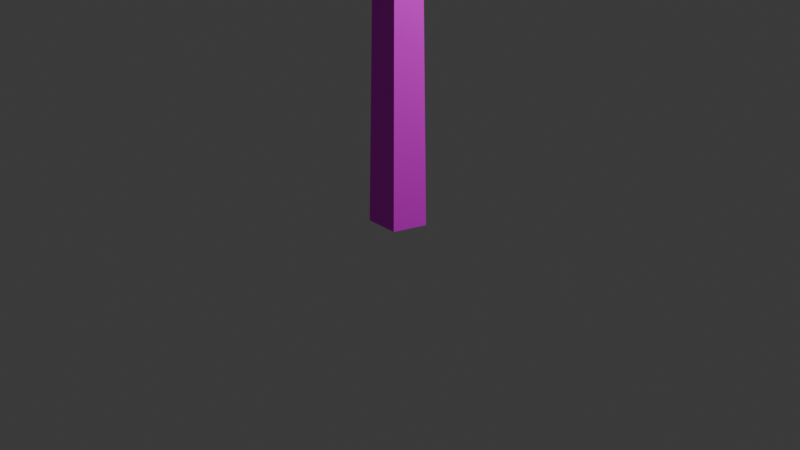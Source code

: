 # Source: Trunk1.blend  (saved by Blender 4.1.24; exported with 4.5.12 LTS)
import bpy
from mathutils import Matrix  # noqa: F401  (used for matrix-valued properties, if any)

bpy.ops.wm.read_factory_settings(use_empty=True)
scene = bpy.context.scene
scene.name = 'Scene'

# ---- collections
col_collection = bpy.data.collections.new('Collection'); scene.collection.children.link(col_collection)

# ---- images (referenced by path relative to the original .blend; pixels are not part of the script)
import os
ASSET_DIR = os.environ.get("B2B_ASSET_DIR", "")  # directory of the original .blend (textures are referenced by path, not embedded)
HERE = os.path.dirname(os.path.abspath(__file__))  # packed textures are extracted next to this script under _unpacked/

def load_image(name, relpath, width, height, colorspace="sRGB"):
    """Load a texture the original file referenced (path relative to the .blend, or extracted next to this script)."""
    p = next((c for c in (os.path.join(HERE, relpath), os.path.join(ASSET_DIR, relpath)) if relpath and os.path.exists(c)), "")
    if p:
        img = bpy.data.images.load(p, check_existing=True)
        img.name = name
    else:  # same state as the original file: an image datablock whose file is absent (Cycles renders it pink)
        img = bpy.data.images.new(name, width, height)
        img.source = "FILE"
        img.filepath = "//" + (relpath or name)
    img.colorspace_settings.name = colorspace
    return img
img_trunk = load_image('Trunk', 'Trunk.png', 1024, 1024, 'sRGB')

# ---- materials (node trees are filled in below, after node groups)
mat_material_001 = bpy.data.materials.new('material.001')
mat_material_001.use_transparent_shadow = False
mat_material_001.diffuse_color = (0.008817, 0.08714, 0.009587, 1.0)
mat_material_001.roughness = 0.7305
mat_material_002 = bpy.data.materials.new('material.002')
mat_material_002.use_transparent_shadow = False
mat_material_002.diffuse_color = (0.05344, 0.03131, 0.02938, 1.0)
mat_material_002.roughness = 0.8511

# ---- material node trees
mat_material_001.use_nodes = True; mat_material_001.node_tree.nodes.clear()
_N = mat_material_001.node_tree.nodes; _L = mat_material_001.node_tree.links
n0 = _N.new('ShaderNodeBsdfPrincipled'); n0.name = 'プリンシプルBSDF'; n0.location = (10, 300)
n0.inputs[2].default_value = 0.7305
n0.inputs[27].default_value = (0.0, 0.0, 0.0, 1.0)
n0.inputs[28].default_value = 1.0
n1 = _N.new('ShaderNodeOutputMaterial'); n1.name = 'マテリアル出力'; n1.location = (300, 300)
n2 = _N.new('ShaderNodeNormalMap'); n2.name = 'ノーマルマップ'; n2.location = (-300, -300)
n2.label = 'Normal/Map'
n2.inputs[0].default_value = 0.0
n3 = _N.new('ShaderNodeTexImage'); n3.name = '画像テクスチャ'; n3.location = (-280, 275)
_L.new(n0.outputs[0], n1.inputs[0])
_L.new(n2.outputs[0], n0.inputs[5])
_L.new(n3.outputs[0], n0.inputs[0])
n1.is_active_output = True
mat_material_002.use_nodes = True; mat_material_002.node_tree.nodes.clear()
_N = mat_material_002.node_tree.nodes; _L = mat_material_002.node_tree.links
n0 = _N.new('ShaderNodeBsdfPrincipled'); n0.name = 'プリンシプルBSDF'; n0.location = (10, 300)
n0.inputs[2].default_value = 0.8511
n0.inputs[27].default_value = (0.0, 0.0, 0.0, 1.0)
n0.inputs[28].default_value = 1.0
n1 = _N.new('ShaderNodeOutputMaterial'); n1.name = 'マテリアル出力'; n1.location = (300, 300)
n2 = _N.new('ShaderNodeNormalMap'); n2.name = 'ノーマルマップ'; n2.location = (-300, -300)
n2.label = 'Normal/Map'
n2.inputs[0].default_value = 0.0
n3 = _N.new('ShaderNodeTexImage'); n3.name = '画像テクスチャ'; n3.location = (-280, 275)
n3.image = img_trunk
_L.new(n0.outputs[0], n1.inputs[0])
_L.new(n2.outputs[0], n0.inputs[5])
_L.new(n3.outputs[0], n0.inputs[0])
n1.is_active_output = True

# ---- world
world_world = bpy.data.worlds.new('World'); scene.world = world_world
world_world.use_nodes = True; world_world.node_tree.nodes.clear()
_N = world_world.node_tree.nodes; _L = world_world.node_tree.links
n0 = _N.new('ShaderNodeOutputWorld'); n0.name = 'World Output'; n0.location = (300, 300)
n1 = _N.new('ShaderNodeBackground'); n1.name = 'Background'; n1.location = (10, 300)
n1.inputs[0].default_value = (0.05088, 0.05088, 0.05088, 1.0)
_L.new(n1.outputs[0], n0.inputs[0])
n0.is_active_output = True
world_world.color = (0.05088, 0.05088, 0.05088)
world_world.use_sun_shadow = False
world_world.sun_shadow_jitter_overblur = 0.0

# ---- cameras
cam_camera = bpy.data.cameras.new('Camera')
cam_camera.clip_end = 100.0
cam_camera.ortho_scale = 7.314

# ---- lights
light_light = bpy.data.lights.new('Light', 'POINT')
light_light.transmission_factor = 0.0
light_light.energy = 1000.0
light_light.shadow_soft_size = 0.1
light_light.shadow_maximum_resolution = 0.006
light_light.use_absolute_resolution = True

# ---- meshes
me_x = bpy.data.meshes.new('円柱')
me_x.from_pydata([(0.001479, 0.4939, -1.419), (0.001479, 0.246, 0.7788), (0.4678, 0.1551, -1.419), (0.232, 0.07852, 0.7788), (0.2897, -0.393, -1.419), (0.1439, -0.1925, 0.7788), (-0.2867, -0.393, -1.419), (-0.141, -0.1925, 0.7788), (-0.4648, 0.1551, -1.419), (-0.229, 0.07852, 0.7788)], [], [(0, 1, 3, 2), (2, 3, 5, 4), (4, 5, 7, 6), (3, 1, 9, 7, 5), (6, 7, 9, 8), (8, 9, 1, 0), (0, 2, 4, 6, 8)])
me_x.polygons.foreach_set('use_smooth', [True] * 7)
me_x.polygons.foreach_set('material_index', [1, 1, 1, 0, 1, 1, 0])
_k = set([(0, 1), (0, 2), (0, 8), (1, 3), (1, 9), (2, 3), (2, 4), (3, 5), (4, 5), (4, 6), (5, 7), (6, 7), (6, 8), (7, 9), (8, 9)])
me_x.attributes.new('sharp_edge', 'BOOLEAN', 'EDGE').data.foreach_set('value', [ (min(e.vertices), max(e.vertices)) in _k for e in me_x.edges])
_uv = me_x.uv_layers.new(name='UVマップ')
_uv.uv.foreach_set('vector', [1.0, 0.5, 1.0, 1.0, 0.8, 1.0, 0.8, 0.5, 0.8, 0.5, 0.8, 1.0, 0.6, 1.0, 0.6, 0.5, 0.6, 0.5, 0.6, 1.0, 0.4, 1.0, 0.4, 0.5, 0.4783, 0.3242, 0.25, 0.49, 0.02175, 0.3242, 0.1089, 0.05584, 0.3911, 0.05584, 0.4, 0.5, 0.4, 1.0, 0.2, 1.0, 0.2, 0.5, 0.2, 0.5, 0.2, 1.0, 2.98e-08, 1.0, 2.98e-08, 0.5, 0.75, 0.49, 0.9783, 0.3242, 0.8911, 0.05584, 0.6089, 0.05584, 0.5217, 0.3242])
me_x.materials.append(mat_material_001)
me_x.materials.append(mat_material_002)
me_x.update()
me_x.normals_split_custom_set([tuple(v) for v in zip(*[iter([0.5854, 0.8057, 0.0909, 0.5854, 0.8057, 0.0909, 0.5854, 0.8057, 0.0909, 0.5854, 0.8057, 0.0909, 0.9471, -0.3077, 0.0909, 0.9471, -0.3077, 0.0909, 0.9471, -0.3077, 0.0909, 0.9471, -0.3077, 0.0909, -1.568e-07, -0.9959, 0.0909, -1.568e-07, -0.9959, 0.0909, -1.568e-07, -0.9959, 0.0909, -1.568e-07, -0.9959, 0.0909, 3.588e-08, 0.0, 1.0, 3.588e-08, 0.0, 1.0, 3.588e-08, 0.0, 1.0, 3.588e-08, 0.0, 1.0, 3.588e-08, 0.0, 1.0, -0.9471, -0.3077, 0.0909, -0.9471, -0.3077, 0.0909, -0.9471, -0.3077, 0.0909, -0.9471, -0.3077, 0.0909, -0.5854, 0.8057, 0.0909, -0.5854, 0.8057, 0.0909, -0.5854, 0.8057, 0.0909, -0.5854, 0.8057, 0.0909, 1.043e-07, 0.0, -1.0, 1.043e-07, 0.0, -1.0, 1.043e-07, 0.0, -1.0, 1.043e-07, 0.0, -1.0, 1.043e-07, 0.0, -1.0])] * 3)])

# ---- objects
ob_light = bpy.data.objects.new('Light', light_light)
ob_camera = bpy.data.objects.new('Camera', cam_camera)
ob_tree1 = bpy.data.objects.new('tree1', me_x)

# ---- transforms, parenting, visibility, modifiers, constraints
ob_light.location = (4.076, 1.005, 5.904)
ob_light.rotation_euler = (0.6503, 0.05522, 1.866)
ob_light.lock_rotations_4d = False
ob_light.empty_display_type = 'ARROWS'
ob_light.color = (0.0, 0.0, 0.0, 0.0)
ob_light.lineart.crease_threshold = 0.0
ob_camera.location = (7.359, -6.926, 4.958)
ob_camera.rotation_euler = (1.109, 0.0, 0.8149)
ob_camera.lock_rotations_4d = False
ob_camera.empty_display_type = 'ARROWS'
ob_camera.color = (0.0, 0.0, 0.0, 0.0)
ob_camera.display_type = 'WIRE'
ob_camera.lineart.crease_threshold = 0.0
ob_tree1.location = (0.0, 0.0, 4.597)
ob_tree1.rotation_euler = (-1.629e-07, 0.0, 0.0)
ob_tree1.scale = (0.619, 0.619, 3.24)
ob_tree1.color = (0.8, 0.8, 0.8, 1.0)

# ---- collection membership
col_collection.objects.link(ob_light)
col_collection.objects.link(ob_camera)
col_collection.objects.link(ob_tree1)

# ---- scene / render settings (as saved in the file)
scene.camera = ob_camera
scene.frame_start = 1; scene.frame_end = 250; scene.frame_set(1)
scene.render.engine = 'BLENDER_EEVEE_NEXT'
scene.cycles.sampling_pattern = 'TABULATED_SOBOL'
scene.eevee.ray_tracing_options.trace_max_roughness = 0.0
bpy.context.view_layer.update()

